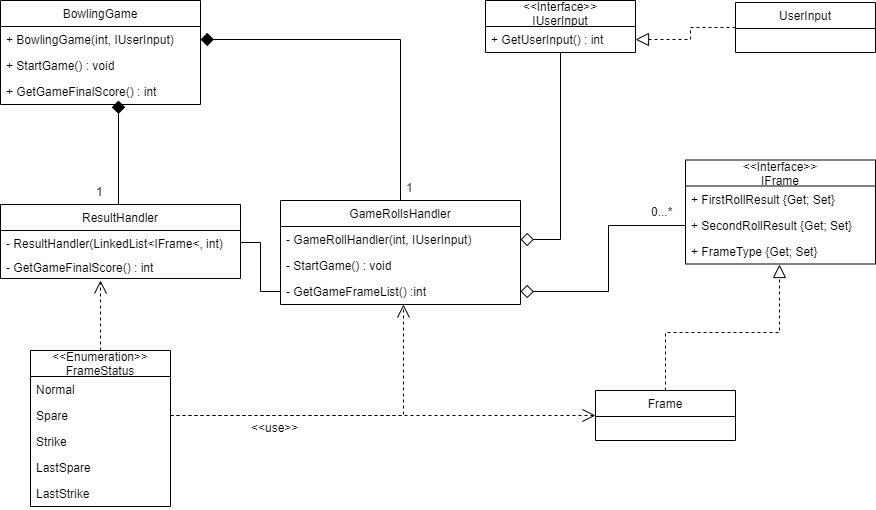

The diagram above was exported from draw.io. Its source (the exported page's mxGraphModel, read from the mxfile embedded in the PNG):
<mxGraphModel dx="1408" dy="544" grid="1" gridSize="10" guides="1" tooltips="1" connect="1" arrows="1" fold="1" page="1" pageScale="1" pageWidth="827" pageHeight="1169" math="0" shadow="0">
  <root>
    <mxCell id="0" />
    <mxCell id="1" parent="0" />
    <mxCell id="v8KvudxbH8rEgXjJy-aR-1" value="BowlingGame" style="swimlane;fontStyle=0;childLayout=stackLayout;horizontal=1;startSize=26;fillColor=none;horizontalStack=0;resizeParent=1;resizeParentMax=0;resizeLast=0;collapsible=1;marginBottom=0;" vertex="1" parent="1">
      <mxGeometry x="40" y="80" width="200" height="104" as="geometry" />
    </mxCell>
    <mxCell id="v8KvudxbH8rEgXjJy-aR-2" value="+ BowlingGame(int, IUserInput)" style="text;strokeColor=none;fillColor=none;align=left;verticalAlign=top;spacingLeft=4;spacingRight=4;overflow=hidden;rotatable=0;points=[[0,0.5],[1,0.5]];portConstraint=eastwest;" vertex="1" parent="v8KvudxbH8rEgXjJy-aR-1">
      <mxGeometry y="26" width="200" height="26" as="geometry" />
    </mxCell>
    <mxCell id="v8KvudxbH8rEgXjJy-aR-3" value="+ StartGame() : void" style="text;strokeColor=none;fillColor=none;align=left;verticalAlign=top;spacingLeft=4;spacingRight=4;overflow=hidden;rotatable=0;points=[[0,0.5],[1,0.5]];portConstraint=eastwest;" vertex="1" parent="v8KvudxbH8rEgXjJy-aR-1">
      <mxGeometry y="52" width="200" height="26" as="geometry" />
    </mxCell>
    <mxCell id="v8KvudxbH8rEgXjJy-aR-69" value="+ GetGameFinalScore() : int" style="text;strokeColor=none;fillColor=none;align=left;verticalAlign=top;spacingLeft=4;spacingRight=4;overflow=hidden;rotatable=0;points=[[0,0.5],[1,0.5]];portConstraint=eastwest;" vertex="1" parent="v8KvudxbH8rEgXjJy-aR-1">
      <mxGeometry y="78" width="200" height="26" as="geometry" />
    </mxCell>
    <mxCell id="v8KvudxbH8rEgXjJy-aR-58" style="edgeStyle=orthogonalEdgeStyle;rounded=0;orthogonalLoop=1;jettySize=auto;html=1;exitX=0.5;exitY=0;exitDx=0;exitDy=0;endArrow=diamond;endFill=1;endSize=11;" edge="1" parent="1" source="v8KvudxbH8rEgXjJy-aR-6">
      <mxGeometry relative="1" as="geometry">
        <mxPoint x="158" y="180" as="targetPoint" />
        <Array as="points">
          <mxPoint x="158" y="284" />
        </Array>
      </mxGeometry>
    </mxCell>
    <mxCell id="v8KvudxbH8rEgXjJy-aR-6" value="ResultHandler" style="swimlane;fontStyle=0;childLayout=stackLayout;horizontal=1;startSize=26;fillColor=none;horizontalStack=0;resizeParent=1;resizeParentMax=0;resizeLast=0;collapsible=1;marginBottom=0;" vertex="1" parent="1">
      <mxGeometry x="40" y="284" width="240" height="74" as="geometry" />
    </mxCell>
    <mxCell id="v8KvudxbH8rEgXjJy-aR-8" value="- ResultHandler(LinkedList&lt;IFrame&lt;, int)" style="text;strokeColor=none;fillColor=none;align=left;verticalAlign=top;spacingLeft=4;spacingRight=4;overflow=hidden;rotatable=0;points=[[0,0.5],[1,0.5]];portConstraint=eastwest;" vertex="1" parent="v8KvudxbH8rEgXjJy-aR-6">
      <mxGeometry y="26" width="240" height="24" as="geometry" />
    </mxCell>
    <mxCell id="v8KvudxbH8rEgXjJy-aR-68" value="- GetGameFinalScore() : int" style="text;strokeColor=none;fillColor=none;align=left;verticalAlign=top;spacingLeft=4;spacingRight=4;overflow=hidden;rotatable=0;points=[[0,0.5],[1,0.5]];portConstraint=eastwest;" vertex="1" parent="v8KvudxbH8rEgXjJy-aR-6">
      <mxGeometry y="50" width="240" height="24" as="geometry" />
    </mxCell>
    <mxCell id="v8KvudxbH8rEgXjJy-aR-40" style="edgeStyle=orthogonalEdgeStyle;rounded=0;orthogonalLoop=1;jettySize=auto;html=1;entryX=1;entryY=0.5;entryDx=0;entryDy=0;endArrow=diamond;endFill=1;endSize=11;" edge="1" parent="1" source="v8KvudxbH8rEgXjJy-aR-9" target="v8KvudxbH8rEgXjJy-aR-2">
      <mxGeometry relative="1" as="geometry" />
    </mxCell>
    <mxCell id="v8KvudxbH8rEgXjJy-aR-9" value="GameRollsHandler" style="swimlane;fontStyle=0;childLayout=stackLayout;horizontal=1;startSize=26;fillColor=none;horizontalStack=0;resizeParent=1;resizeParentMax=0;resizeLast=0;collapsible=1;marginBottom=0;" vertex="1" parent="1">
      <mxGeometry x="320" y="280" width="240" height="104" as="geometry" />
    </mxCell>
    <mxCell id="v8KvudxbH8rEgXjJy-aR-10" value="- GameRollHandler(int, IUserInput)" style="text;strokeColor=none;fillColor=none;align=left;verticalAlign=top;spacingLeft=4;spacingRight=4;overflow=hidden;rotatable=0;points=[[0,0.5],[1,0.5]];portConstraint=eastwest;" vertex="1" parent="v8KvudxbH8rEgXjJy-aR-9">
      <mxGeometry y="26" width="240" height="26" as="geometry" />
    </mxCell>
    <mxCell id="v8KvudxbH8rEgXjJy-aR-11" value="- StartGame() : void" style="text;strokeColor=none;fillColor=none;align=left;verticalAlign=top;spacingLeft=4;spacingRight=4;overflow=hidden;rotatable=0;points=[[0,0.5],[1,0.5]];portConstraint=eastwest;" vertex="1" parent="v8KvudxbH8rEgXjJy-aR-9">
      <mxGeometry y="52" width="240" height="26" as="geometry" />
    </mxCell>
    <mxCell id="v8KvudxbH8rEgXjJy-aR-52" value="- GetGameFrameList() :int" style="text;strokeColor=none;fillColor=none;align=left;verticalAlign=top;spacingLeft=4;spacingRight=4;overflow=hidden;rotatable=0;points=[[0,0.5],[1,0.5]];portConstraint=eastwest;" vertex="1" parent="v8KvudxbH8rEgXjJy-aR-9">
      <mxGeometry y="78" width="240" height="26" as="geometry" />
    </mxCell>
    <mxCell id="v8KvudxbH8rEgXjJy-aR-12" value="&lt;&lt;Interface&gt;&gt;&#10;IFrame" style="swimlane;fontStyle=0;childLayout=stackLayout;horizontal=1;startSize=26;fillColor=none;horizontalStack=0;resizeParent=1;resizeParentMax=0;resizeLast=0;collapsible=1;marginBottom=0;" vertex="1" parent="1">
      <mxGeometry x="725" y="239.5" width="190" height="104" as="geometry" />
    </mxCell>
    <mxCell id="v8KvudxbH8rEgXjJy-aR-13" value="+ FirstRollResult {Get; Set}" style="text;strokeColor=none;fillColor=none;align=left;verticalAlign=top;spacingLeft=4;spacingRight=4;overflow=hidden;rotatable=0;points=[[0,0.5],[1,0.5]];portConstraint=eastwest;" vertex="1" parent="v8KvudxbH8rEgXjJy-aR-12">
      <mxGeometry y="26" width="190" height="26" as="geometry" />
    </mxCell>
    <mxCell id="v8KvudxbH8rEgXjJy-aR-15" value="+ SecondRollResult {Get; Set}" style="text;strokeColor=none;fillColor=none;align=left;verticalAlign=top;spacingLeft=4;spacingRight=4;overflow=hidden;rotatable=0;points=[[0,0.5],[1,0.5]];portConstraint=eastwest;" vertex="1" parent="v8KvudxbH8rEgXjJy-aR-12">
      <mxGeometry y="52" width="190" height="26" as="geometry" />
    </mxCell>
    <mxCell id="v8KvudxbH8rEgXjJy-aR-16" value="+ FrameType {Get; Set}" style="text;strokeColor=none;fillColor=none;align=left;verticalAlign=top;spacingLeft=4;spacingRight=4;overflow=hidden;rotatable=0;points=[[0,0.5],[1,0.5]];portConstraint=eastwest;" vertex="1" parent="v8KvudxbH8rEgXjJy-aR-12">
      <mxGeometry y="78" width="190" height="26" as="geometry" />
    </mxCell>
    <mxCell id="v8KvudxbH8rEgXjJy-aR-62" style="edgeStyle=orthogonalEdgeStyle;rounded=0;orthogonalLoop=1;jettySize=auto;html=1;entryX=0.496;entryY=1.014;entryDx=0;entryDy=0;entryPerimeter=0;dashed=1;endArrow=block;endFill=0;endSize=11;" edge="1" parent="1" source="v8KvudxbH8rEgXjJy-aR-18" target="v8KvudxbH8rEgXjJy-aR-16">
      <mxGeometry relative="1" as="geometry" />
    </mxCell>
    <mxCell id="v8KvudxbH8rEgXjJy-aR-18" value="Frame" style="swimlane;fontStyle=0;childLayout=stackLayout;horizontal=1;startSize=26;fillColor=none;horizontalStack=0;resizeParent=1;resizeParentMax=0;resizeLast=0;collapsible=1;marginBottom=0;" vertex="1" parent="1">
      <mxGeometry x="635" y="470" width="140" height="50" as="geometry" />
    </mxCell>
    <mxCell id="v8KvudxbH8rEgXjJy-aR-42" style="edgeStyle=orthogonalEdgeStyle;rounded=0;orthogonalLoop=1;jettySize=auto;html=1;entryX=1;entryY=0.5;entryDx=0;entryDy=0;dashed=1;endArrow=block;endFill=0;endSize=11;" edge="1" parent="1" source="v8KvudxbH8rEgXjJy-aR-20" target="v8KvudxbH8rEgXjJy-aR-22">
      <mxGeometry relative="1" as="geometry" />
    </mxCell>
    <mxCell id="v8KvudxbH8rEgXjJy-aR-20" value="UserInput" style="swimlane;fontStyle=0;childLayout=stackLayout;horizontal=1;startSize=26;fillColor=none;horizontalStack=0;resizeParent=1;resizeParentMax=0;resizeLast=0;collapsible=1;marginBottom=0;" vertex="1" parent="1">
      <mxGeometry x="775" y="82" width="140" height="50" as="geometry" />
    </mxCell>
    <mxCell id="v8KvudxbH8rEgXjJy-aR-41" style="edgeStyle=orthogonalEdgeStyle;rounded=0;orthogonalLoop=1;jettySize=auto;html=1;entryX=1;entryY=0.5;entryDx=0;entryDy=0;endArrow=diamond;endFill=0;endSize=11;" edge="1" parent="1" source="v8KvudxbH8rEgXjJy-aR-21" target="v8KvudxbH8rEgXjJy-aR-10">
      <mxGeometry relative="1" as="geometry">
        <mxPoint x="680" y="238" as="targetPoint" />
      </mxGeometry>
    </mxCell>
    <mxCell id="v8KvudxbH8rEgXjJy-aR-21" value="&lt;&lt;Interface&gt;&gt;&#10;IUserInput" style="swimlane;fontStyle=0;childLayout=stackLayout;horizontal=1;startSize=26;fillColor=none;horizontalStack=0;resizeParent=1;resizeParentMax=0;resizeLast=0;collapsible=1;marginBottom=0;" vertex="1" parent="1">
      <mxGeometry x="525" y="80" width="150" height="52" as="geometry" />
    </mxCell>
    <mxCell id="v8KvudxbH8rEgXjJy-aR-22" value="+ GetUserInput() : int" style="text;strokeColor=none;fillColor=none;align=left;verticalAlign=top;spacingLeft=4;spacingRight=4;overflow=hidden;rotatable=0;points=[[0,0.5],[1,0.5]];portConstraint=eastwest;" vertex="1" parent="v8KvudxbH8rEgXjJy-aR-21">
      <mxGeometry y="26" width="150" height="26" as="geometry" />
    </mxCell>
    <mxCell id="v8KvudxbH8rEgXjJy-aR-65" style="edgeStyle=orthogonalEdgeStyle;rounded=0;orthogonalLoop=1;jettySize=auto;html=1;endArrow=open;endFill=0;endSize=11;dashed=1;" edge="1" parent="1" source="v8KvudxbH8rEgXjJy-aR-25">
      <mxGeometry relative="1" as="geometry">
        <mxPoint x="140" y="360" as="targetPoint" />
      </mxGeometry>
    </mxCell>
    <mxCell id="v8KvudxbH8rEgXjJy-aR-25" value="&lt;&lt;Enumeration&gt;&gt;&#10;FrameStatus" style="swimlane;fontStyle=0;childLayout=stackLayout;horizontal=1;startSize=26;fillColor=none;horizontalStack=0;resizeParent=1;resizeParentMax=0;resizeLast=0;collapsible=1;marginBottom=0;" vertex="1" parent="1">
      <mxGeometry x="70" y="430" width="140" height="156" as="geometry" />
    </mxCell>
    <mxCell id="v8KvudxbH8rEgXjJy-aR-26" value="Normal" style="text;strokeColor=none;fillColor=none;align=left;verticalAlign=top;spacingLeft=4;spacingRight=4;overflow=hidden;rotatable=0;points=[[0,0.5],[1,0.5]];portConstraint=eastwest;" vertex="1" parent="v8KvudxbH8rEgXjJy-aR-25">
      <mxGeometry y="26" width="140" height="26" as="geometry" />
    </mxCell>
    <mxCell id="v8KvudxbH8rEgXjJy-aR-27" value="Spare" style="text;strokeColor=none;fillColor=none;align=left;verticalAlign=top;spacingLeft=4;spacingRight=4;overflow=hidden;rotatable=0;points=[[0,0.5],[1,0.5]];portConstraint=eastwest;" vertex="1" parent="v8KvudxbH8rEgXjJy-aR-25">
      <mxGeometry y="52" width="140" height="26" as="geometry" />
    </mxCell>
    <mxCell id="v8KvudxbH8rEgXjJy-aR-28" value="Strike" style="text;strokeColor=none;fillColor=none;align=left;verticalAlign=top;spacingLeft=4;spacingRight=4;overflow=hidden;rotatable=0;points=[[0,0.5],[1,0.5]];portConstraint=eastwest;" vertex="1" parent="v8KvudxbH8rEgXjJy-aR-25">
      <mxGeometry y="78" width="140" height="26" as="geometry" />
    </mxCell>
    <mxCell id="v8KvudxbH8rEgXjJy-aR-29" value="LastSpare" style="text;strokeColor=none;fillColor=none;align=left;verticalAlign=top;spacingLeft=4;spacingRight=4;overflow=hidden;rotatable=0;points=[[0,0.5],[1,0.5]];portConstraint=eastwest;" vertex="1" parent="v8KvudxbH8rEgXjJy-aR-25">
      <mxGeometry y="104" width="140" height="26" as="geometry" />
    </mxCell>
    <mxCell id="v8KvudxbH8rEgXjJy-aR-30" value="LastStrike" style="text;strokeColor=none;fillColor=none;align=left;verticalAlign=top;spacingLeft=4;spacingRight=4;overflow=hidden;rotatable=0;points=[[0,0.5],[1,0.5]];portConstraint=eastwest;" vertex="1" parent="v8KvudxbH8rEgXjJy-aR-25">
      <mxGeometry y="130" width="140" height="26" as="geometry" />
    </mxCell>
    <mxCell id="v8KvudxbH8rEgXjJy-aR-34" style="edgeStyle=orthogonalEdgeStyle;rounded=0;orthogonalLoop=1;jettySize=auto;html=1;entryX=1;entryY=0.5;entryDx=0;entryDy=0;endArrow=diamond;endFill=0;endSize=11;" edge="1" parent="1" source="v8KvudxbH8rEgXjJy-aR-15" target="v8KvudxbH8rEgXjJy-aR-52">
      <mxGeometry relative="1" as="geometry">
        <mxPoint x="680" y="255" as="targetPoint" />
      </mxGeometry>
    </mxCell>
    <mxCell id="v8KvudxbH8rEgXjJy-aR-36" style="edgeStyle=orthogonalEdgeStyle;rounded=0;orthogonalLoop=1;jettySize=auto;html=1;dashed=1;endArrow=open;endFill=0;endSize=11;entryX=0.514;entryY=1.016;entryDx=0;entryDy=0;entryPerimeter=0;" edge="1" parent="1" source="v8KvudxbH8rEgXjJy-aR-27" target="v8KvudxbH8rEgXjJy-aR-52">
      <mxGeometry relative="1" as="geometry">
        <mxPoint x="331" y="300" as="targetPoint" />
      </mxGeometry>
    </mxCell>
    <mxCell id="v8KvudxbH8rEgXjJy-aR-47" value="&lt;&lt;use&gt;&gt;" style="text;strokeColor=none;fillColor=none;align=left;verticalAlign=top;spacingLeft=4;spacingRight=4;overflow=hidden;rotatable=0;points=[[0,0.5],[1,0.5]];portConstraint=eastwest;" vertex="1" parent="1">
      <mxGeometry x="285" y="494" width="70" height="26" as="geometry" />
    </mxCell>
    <mxCell id="v8KvudxbH8rEgXjJy-aR-49" value="1" style="text;strokeColor=none;fillColor=none;align=left;verticalAlign=top;spacingLeft=4;spacingRight=4;overflow=hidden;rotatable=0;points=[[0,0.5],[1,0.5]];portConstraint=eastwest;" vertex="1" parent="1">
      <mxGeometry x="130" y="258" width="20" height="26" as="geometry" />
    </mxCell>
    <mxCell id="v8KvudxbH8rEgXjJy-aR-50" value="1" style="text;strokeColor=none;fillColor=none;align=left;verticalAlign=top;spacingLeft=4;spacingRight=4;overflow=hidden;rotatable=0;points=[[0,0.5],[1,0.5]];portConstraint=eastwest;" vertex="1" parent="1">
      <mxGeometry x="440" y="254" width="20" height="26" as="geometry" />
    </mxCell>
    <mxCell id="v8KvudxbH8rEgXjJy-aR-64" style="edgeStyle=orthogonalEdgeStyle;rounded=0;orthogonalLoop=1;jettySize=auto;html=1;entryX=1;entryY=0.5;entryDx=0;entryDy=0;endArrow=none;endFill=0;endSize=11;" edge="1" parent="1" source="v8KvudxbH8rEgXjJy-aR-52" target="v8KvudxbH8rEgXjJy-aR-8">
      <mxGeometry relative="1" as="geometry" />
    </mxCell>
    <mxCell id="v8KvudxbH8rEgXjJy-aR-66" style="edgeStyle=orthogonalEdgeStyle;rounded=0;orthogonalLoop=1;jettySize=auto;html=1;entryX=0;entryY=0.5;entryDx=0;entryDy=0;dashed=1;endArrow=open;endFill=0;endSize=11;" edge="1" parent="1" source="v8KvudxbH8rEgXjJy-aR-27" target="v8KvudxbH8rEgXjJy-aR-18">
      <mxGeometry relative="1" as="geometry" />
    </mxCell>
    <mxCell id="v8KvudxbH8rEgXjJy-aR-67" value="0...*" style="text;strokeColor=none;fillColor=none;align=left;verticalAlign=top;spacingLeft=4;spacingRight=4;overflow=hidden;rotatable=0;points=[[0,0.5],[1,0.5]];portConstraint=eastwest;" vertex="1" parent="1">
      <mxGeometry x="685" y="278" width="40" height="26" as="geometry" />
    </mxCell>
  </root>
</mxGraphModel>